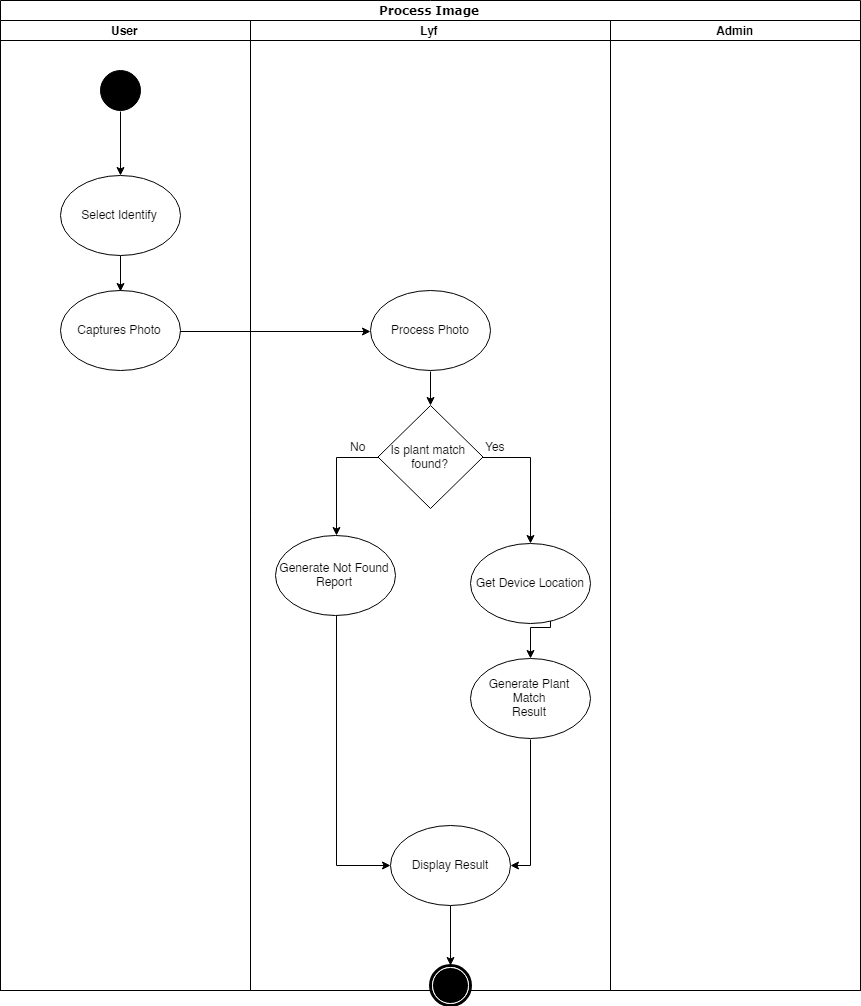

The diagram above was exported from draw.io. Its source (the exported page's mxGraphModel, read from the mxfile embedded in the PNG):
<mxGraphModel dx="1680" dy="870" grid="1" gridSize="10" guides="1" tooltips="1" connect="1" arrows="1" fold="1" page="1" pageScale="1" pageWidth="850" pageHeight="1100" background="#ffffff" math="0" shadow="0">
  <root>
    <mxCell id="0" />
    <mxCell id="1" parent="0" />
    <mxCell id="1c1d494c118603dd-1" value="Process Image" style="swimlane;html=1;childLayout=stackLayout;startSize=20;rounded=0;shadow=0;comic=0;labelBackgroundColor=none;strokeColor=#000000;strokeWidth=1;fillColor=#ffffff;fontFamily=Verdana;fontSize=12;fontColor=#000000;align=center;" parent="1" vertex="1">
      <mxGeometry x="30" y="55" width="860" height="990" as="geometry" />
    </mxCell>
    <mxCell id="1c1d494c118603dd-2" value="User" style="swimlane;html=1;startSize=20;" parent="1c1d494c118603dd-1" vertex="1">
      <mxGeometry y="20" width="250" height="970" as="geometry" />
    </mxCell>
    <mxCell id="Gr9vcOBrhcpLvoHLpx_A-2" style="edgeStyle=orthogonalEdgeStyle;rounded=0;orthogonalLoop=1;jettySize=auto;html=1;exitX=0.5;exitY=1;exitDx=0;exitDy=0;entryX=0.5;entryY=0;entryDx=0;entryDy=0;" edge="1" parent="1c1d494c118603dd-2" source="83s1WQCk3d4QH7GCJ9yP-1" target="Gr9vcOBrhcpLvoHLpx_A-1">
      <mxGeometry relative="1" as="geometry" />
    </mxCell>
    <mxCell id="83s1WQCk3d4QH7GCJ9yP-1" value="" style="ellipse;whiteSpace=wrap;html=1;rounded=0;shadow=0;comic=0;labelBackgroundColor=none;strokeColor=#000000;strokeWidth=1;fillColor=#000000;fontFamily=Verdana;fontSize=12;fontColor=#000000;align=center;" parent="1c1d494c118603dd-2" vertex="1">
      <mxGeometry x="100" y="50" width="40" height="40" as="geometry" />
    </mxCell>
    <mxCell id="83s1WQCk3d4QH7GCJ9yP-2" value="Captures Photo" style="ellipse;whiteSpace=wrap;html=1;" parent="1c1d494c118603dd-2" vertex="1">
      <mxGeometry x="60" y="270" width="120" height="80" as="geometry" />
    </mxCell>
    <mxCell id="Gr9vcOBrhcpLvoHLpx_A-3" style="edgeStyle=orthogonalEdgeStyle;rounded=0;orthogonalLoop=1;jettySize=auto;html=1;exitX=0.5;exitY=1;exitDx=0;exitDy=0;entryX=0.5;entryY=0;entryDx=0;entryDy=0;" edge="1" parent="1c1d494c118603dd-2" source="Gr9vcOBrhcpLvoHLpx_A-1" target="83s1WQCk3d4QH7GCJ9yP-2">
      <mxGeometry relative="1" as="geometry" />
    </mxCell>
    <mxCell id="Gr9vcOBrhcpLvoHLpx_A-1" value="Select Identify" style="ellipse;whiteSpace=wrap;html=1;" vertex="1" parent="1c1d494c118603dd-2">
      <mxGeometry x="60" y="155" width="120" height="80" as="geometry" />
    </mxCell>
    <mxCell id="1c1d494c118603dd-3" value="Lyf" style="swimlane;html=1;startSize=20;" parent="1c1d494c118603dd-1" vertex="1">
      <mxGeometry x="250" y="20" width="360" height="970" as="geometry" />
    </mxCell>
    <mxCell id="Y9SjqssMmE7saDiLsqRt-2" style="edgeStyle=orthogonalEdgeStyle;rounded=0;html=1;exitX=0.5;exitY=1;exitDx=0;exitDy=0;entryX=0.5;entryY=0;entryDx=0;entryDy=0;jettySize=auto;orthogonalLoop=1;" parent="1c1d494c118603dd-3" source="83s1WQCk3d4QH7GCJ9yP-4" target="Y9SjqssMmE7saDiLsqRt-1" edge="1">
      <mxGeometry relative="1" as="geometry" />
    </mxCell>
    <mxCell id="83s1WQCk3d4QH7GCJ9yP-4" value="Process Photo" style="ellipse;whiteSpace=wrap;html=1;" parent="1c1d494c118603dd-3" vertex="1">
      <mxGeometry x="120" y="270" width="120" height="80" as="geometry" />
    </mxCell>
    <mxCell id="Y9SjqssMmE7saDiLsqRt-22" style="edgeStyle=orthogonalEdgeStyle;rounded=0;html=1;exitX=0.5;exitY=1;exitDx=0;exitDy=0;entryX=1;entryY=0.5;entryDx=0;entryDy=0;jettySize=auto;orthogonalLoop=1;" parent="1c1d494c118603dd-3" source="83s1WQCk3d4QH7GCJ9yP-8" target="Y9SjqssMmE7saDiLsqRt-19" edge="1">
      <mxGeometry relative="1" as="geometry" />
    </mxCell>
    <mxCell id="83s1WQCk3d4QH7GCJ9yP-8" value="Generate Plant Match&lt;br&gt;Result&lt;br&gt;" style="ellipse;whiteSpace=wrap;html=1;" parent="1c1d494c118603dd-3" vertex="1">
      <mxGeometry x="220" y="638" width="120" height="80" as="geometry" />
    </mxCell>
    <mxCell id="Y9SjqssMmE7saDiLsqRt-3" style="edgeStyle=orthogonalEdgeStyle;rounded=0;html=1;exitX=1;exitY=0.5;exitDx=0;exitDy=0;jettySize=auto;orthogonalLoop=1;" parent="1c1d494c118603dd-3" source="Y9SjqssMmE7saDiLsqRt-1" target="83s1WQCk3d4QH7GCJ9yP-6" edge="1">
      <mxGeometry relative="1" as="geometry" />
    </mxCell>
    <mxCell id="Y9SjqssMmE7saDiLsqRt-7" style="edgeStyle=orthogonalEdgeStyle;rounded=0;html=1;exitX=0;exitY=0.5;exitDx=0;exitDy=0;entryX=0.5;entryY=0;entryDx=0;entryDy=0;jettySize=auto;orthogonalLoop=1;" parent="1c1d494c118603dd-3" source="Y9SjqssMmE7saDiLsqRt-1" target="Y9SjqssMmE7saDiLsqRt-6" edge="1">
      <mxGeometry relative="1" as="geometry" />
    </mxCell>
    <mxCell id="Y9SjqssMmE7saDiLsqRt-1" value="Is plant match&amp;nbsp;&lt;br&gt;found?&lt;br&gt;" style="rhombus;whiteSpace=wrap;html=1;" parent="1c1d494c118603dd-3" vertex="1">
      <mxGeometry x="127.5" y="385" width="105" height="103" as="geometry" />
    </mxCell>
    <mxCell id="Y9SjqssMmE7saDiLsqRt-4" style="edgeStyle=orthogonalEdgeStyle;rounded=0;html=1;jettySize=auto;orthogonalLoop=1;" parent="1c1d494c118603dd-3" target="83s1WQCk3d4QH7GCJ9yP-8" edge="1">
      <mxGeometry relative="1" as="geometry">
        <mxPoint x="300" y="575" as="sourcePoint" />
      </mxGeometry>
    </mxCell>
    <mxCell id="83s1WQCk3d4QH7GCJ9yP-6" value="Get Device Location" style="ellipse;whiteSpace=wrap;html=1;" parent="1c1d494c118603dd-3" vertex="1">
      <mxGeometry x="220" y="523" width="120" height="80" as="geometry" />
    </mxCell>
    <mxCell id="Y9SjqssMmE7saDiLsqRt-5" value="Yes&lt;br&gt;&lt;br&gt;" style="text;html=1;resizable=0;points=[];autosize=1;align=left;verticalAlign=top;spacingTop=-4;" parent="1c1d494c118603dd-3" vertex="1">
      <mxGeometry x="232.5" y="416.5" width="40" height="30" as="geometry" />
    </mxCell>
    <mxCell id="Y9SjqssMmE7saDiLsqRt-23" style="edgeStyle=orthogonalEdgeStyle;rounded=0;html=1;exitX=0.5;exitY=1;exitDx=0;exitDy=0;entryX=0;entryY=0.5;entryDx=0;entryDy=0;jettySize=auto;orthogonalLoop=1;" parent="1c1d494c118603dd-3" source="Y9SjqssMmE7saDiLsqRt-6" target="Y9SjqssMmE7saDiLsqRt-19" edge="1">
      <mxGeometry relative="1" as="geometry" />
    </mxCell>
    <mxCell id="Y9SjqssMmE7saDiLsqRt-6" value="Generate Not Found&lt;br&gt;Report&lt;br&gt;" style="ellipse;whiteSpace=wrap;html=1;" parent="1c1d494c118603dd-3" vertex="1">
      <mxGeometry x="25" y="515" width="120" height="80" as="geometry" />
    </mxCell>
    <mxCell id="Y9SjqssMmE7saDiLsqRt-24" style="edgeStyle=orthogonalEdgeStyle;rounded=0;html=1;exitX=0.5;exitY=1;exitDx=0;exitDy=0;entryX=0.5;entryY=0;entryDx=0;entryDy=0;jettySize=auto;orthogonalLoop=1;" parent="1c1d494c118603dd-3" source="Y9SjqssMmE7saDiLsqRt-19" target="60571a20871a0731-5" edge="1">
      <mxGeometry relative="1" as="geometry" />
    </mxCell>
    <mxCell id="Y9SjqssMmE7saDiLsqRt-19" value="Display Result&lt;br&gt;" style="ellipse;whiteSpace=wrap;html=1;" parent="1c1d494c118603dd-3" vertex="1">
      <mxGeometry x="140" y="805" width="120" height="80" as="geometry" />
    </mxCell>
    <mxCell id="60571a20871a0731-5" value="" style="shape=mxgraph.bpmn.shape;html=1;verticalLabelPosition=bottom;labelBackgroundColor=#ffffff;verticalAlign=top;perimeter=ellipsePerimeter;outline=end;symbol=terminate;rounded=0;shadow=0;comic=0;strokeColor=#000000;strokeWidth=1;fillColor=#ffffff;fontFamily=Verdana;fontSize=12;fontColor=#000000;align=center;" parent="1c1d494c118603dd-3" vertex="1">
      <mxGeometry x="180" y="945" width="40" height="40" as="geometry" />
    </mxCell>
    <mxCell id="whOZe4RztGbmGg120iEC-1" value="No" style="text;html=1;resizable=0;points=[];autosize=1;align=left;verticalAlign=top;spacingTop=-4;" parent="1c1d494c118603dd-3" vertex="1">
      <mxGeometry x="97.5" y="416.5" width="30" height="20" as="geometry" />
    </mxCell>
    <mxCell id="83s1WQCk3d4QH7GCJ9yP-5" style="edgeStyle=orthogonalEdgeStyle;rounded=0;html=1;exitX=1;exitY=0.5;exitDx=0;exitDy=0;entryX=0;entryY=0.5;entryDx=0;entryDy=0;jettySize=auto;orthogonalLoop=1;" parent="1c1d494c118603dd-1" source="83s1WQCk3d4QH7GCJ9yP-2" target="83s1WQCk3d4QH7GCJ9yP-4" edge="1">
      <mxGeometry relative="1" as="geometry" />
    </mxCell>
    <mxCell id="1c1d494c118603dd-4" value="Admin" style="swimlane;html=1;startSize=20;" parent="1c1d494c118603dd-1" vertex="1">
      <mxGeometry x="610" y="20" width="250" height="970" as="geometry" />
    </mxCell>
  </root>
</mxGraphModel>